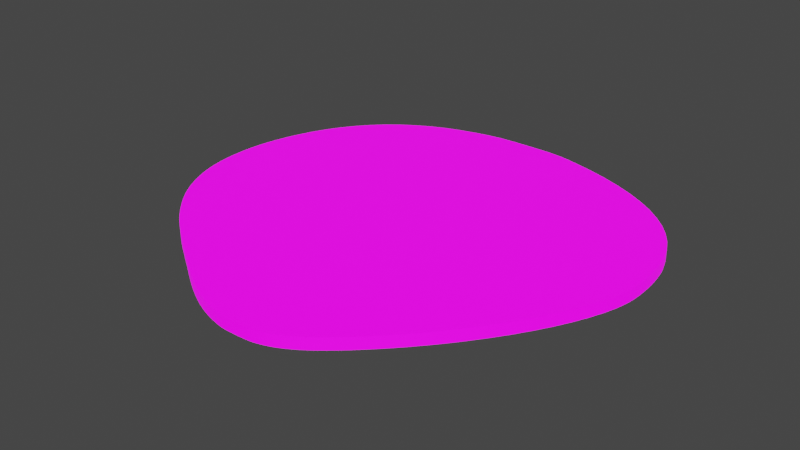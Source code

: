# Source: UVMap.blend  (saved by Blender 2.93.20; exported with 4.5.12 LTS)
import bpy
from mathutils import Matrix  # noqa: F401  (used for matrix-valued properties, if any)

bpy.ops.wm.read_factory_settings(use_empty=True)
scene = bpy.context.scene
scene.name = 'Scene'

# ---- collections
col_stencil_svg = bpy.data.collections.new('Stencil.svg'); scene.collection.children.link(col_stencil_svg)

# ---- images (referenced by path relative to the original .blend; pixels are not part of the script)
import os
ASSET_DIR = os.environ.get("B2B_ASSET_DIR", "")  # directory of the original .blend (textures are referenced by path, not embedded)
HERE = os.path.dirname(os.path.abspath(__file__))  # packed textures are extracted next to this script under _unpacked/

def load_image(name, relpath, width, height, colorspace="sRGB"):
    """Load a texture the original file referenced (path relative to the .blend, or extracted next to this script)."""
    p = next((c for c in (os.path.join(HERE, relpath), os.path.join(ASSET_DIR, relpath)) if relpath and os.path.exists(c)), "")
    if p:
        img = bpy.data.images.load(p, check_existing=True)
        img.name = name
    else:  # same state as the original file: an image datablock whose file is absent (Cycles renders it pink)
        img = bpy.data.images.new(name, width, height)
        img.source = "FILE"
        img.filepath = "//" + (relpath or name)
    img.colorspace_settings.name = colorspace
    return img
img_icon_png = load_image('Icon.png', 'Icon.png', 1024, 1024, 'sRGB')

# ---- materials (node trees are filled in below, after node groups)
mat_svgmat_002 = bpy.data.materials.new('SVGMat.002')
mat_svgmat_002.use_transparent_shadow = False
mat_svgmat_002.diffuse_color = (0.0, 0.0, 0.0, 1.0)

# ---- material node trees
mat_svgmat_002.use_nodes = True; mat_svgmat_002.node_tree.nodes.clear()
_N = mat_svgmat_002.node_tree.nodes; _L = mat_svgmat_002.node_tree.links
n0 = _N.new('ShaderNodeBsdfPrincipled'); n0.name = 'Principled BSDF'; n0.location = (10, 300)
n0.distribution = 'GGX'
n0.subsurface_method = 'BURLEY'
n0.inputs[3].default_value = 1.45
n0.inputs[28].default_value = 1.0
n1 = _N.new('ShaderNodeOutputMaterial'); n1.name = 'Material Output'; n1.location = (300, 300)
n2 = _N.new('ShaderNodeTexImage'); n2.name = 'Image Texture'; n2.location = (-280, 280)
n2.image = img_icon_png
n3 = _N.new('ShaderNodeTexImage'); n3.name = 'Image Texture.001'; n3.location = (-280, -60)
n3.image = img_icon_png
_L.new(n0.outputs[0], n1.inputs[0])
_L.new(n2.outputs[0], n0.inputs[0])
_L.new(n3.outputs[0], n0.inputs[27])
n1.is_active_output = True

# ---- world
world_world = bpy.data.worlds.new('World'); scene.world = world_world
world_world.use_nodes = True; world_world.node_tree.nodes.clear()
_N = world_world.node_tree.nodes; _L = world_world.node_tree.links
n0 = _N.new('ShaderNodeOutputWorld'); n0.name = 'World Output'; n0.location = (300, 300)
n1 = _N.new('ShaderNodeBackground'); n1.name = 'Background'; n1.location = (10, 300)
n1.inputs[0].default_value = (0.05088, 0.05088, 0.05088, 1.0)
_L.new(n1.outputs[0], n0.inputs[0])
n0.is_active_output = True
world_world.color = (0.05088, 0.05088, 0.05088)
world_world.use_sun_shadow = False
world_world.sun_shadow_jitter_overblur = 0.0

# ---- meshes
me_path1587 = bpy.data.meshes.new('path1587')
me_path1587.from_pydata([(0.02489, 0.006321, 0.0005), (0.02436, 0.006422, 0.0005), (0.02382, 0.006549, 0.0005), (0.02328, 0.006705, 0.0005), (0.02273, 0.00689, 0.0005), (0.02218, 0.007107, 0.0005), (0.02161, 0.007356, 0.0005), (0.02103, 0.007639, 0.0005), (0.02044, 0.007958, 0.0005), (0.01982, 0.008312, 0.0005), (0.01918, 0.008704, 0.0005), (0.01852, 0.009136, 0.0005), (0.01782, 0.009607, 0.0005), (0.01768, 0.009704, 0.0005), (0.01752, 0.009816, 0.0005), (0.01734, 0.009939, 0.0005), (0.01714, 0.01007, 0.0005), (0.01694, 0.01022, 0.0005), (0.01672, 0.01037, 0.0005), (0.01649, 0.01052, 0.0005), (0.01626, 0.01067, 0.0005), (0.01603, 0.01083, 0.0005), (0.0158, 0.01098, 0.0005), (0.01558, 0.01113, 0.0005), (0.01537, 0.01128, 0.0005), (0.01482, 0.01165, 0.0005), (0.01432, 0.01199, 0.0005), (0.01385, 0.01232, 0.0005), (0.01342, 0.01264, 0.0005), (0.01302, 0.01294, 0.0005), (0.01264, 0.01323, 0.0005), (0.01228, 0.01351, 0.0005), (0.01194, 0.0138, 0.0005), (0.01161, 0.01408, 0.0005), (0.01129, 0.01437, 0.0005), (0.01098, 0.01467, 0.0005), (0.01066, 0.01498, 0.0005), (0.01027, 0.01538, 0.0005), (0.009906, 0.01576, 0.0005), (0.009564, 0.01614, 0.0005), (0.009244, 0.01652, 0.0005), (0.008943, 0.01689, 0.0005), (0.008662, 0.01726, 0.0005), (0.008397, 0.01763, 0.0005), (0.008149, 0.01801, 0.0005), (0.007914, 0.01839, 0.0005), (0.007692, 0.01878, 0.0005), (0.007481, 0.01917, 0.0005), (0.00728, 0.01958, 0.0005), (0.007075, 0.02003, 0.0005), (0.006888, 0.02048, 0.0005), (0.00672, 0.02092, 0.0005), (0.00657, 0.02136, 0.0005), (0.006438, 0.0218, 0.0005), (0.006323, 0.02225, 0.0005), (0.006224, 0.0227, 0.0005), (0.006141, 0.02316, 0.0005), (0.006073, 0.02363, 0.0005), (0.00602, 0.02412, 0.0005), (0.005981, 0.02462, 0.0005), (0.005955, 0.02514, 0.0005), (0.005944, 0.02568, 0.0005), (0.005949, 0.02621, 0.0005), (0.005972, 0.02675, 0.0005), (0.006011, 0.02728, 0.0005), (0.006069, 0.02781, 0.0005), (0.006144, 0.02834, 0.0005), (0.006237, 0.02888, 0.0005), (0.006349, 0.02943, 0.0005), (0.006479, 0.02998, 0.0005), (0.006628, 0.03054, 0.0005), (0.006796, 0.03111, 0.0005), (0.006983, 0.03169, 0.0005), (0.007515, 0.0331, 0.0005), (0.008142, 0.03442, 0.0005), (0.008862, 0.03565, 0.0005), (0.009673, 0.0368, 0.0005), (0.01057, 0.03785, 0.0005), (0.01156, 0.03882, 0.0005), (0.01263, 0.03969, 0.0005), (0.01379, 0.04047, 0.0005), (0.01503, 0.04115, 0.0005), (0.01635, 0.04174, 0.0005), (0.01775, 0.04222, 0.0005), (0.01922, 0.04261, 0.0005), (0.0197, 0.04271, 0.0005), (0.02014, 0.0428, 0.0005), (0.02055, 0.04288, 0.0005), (0.02093, 0.04294, 0.0005), (0.02131, 0.04299, 0.0005), (0.02169, 0.04304, 0.0005), (0.02208, 0.04307, 0.0005), (0.0225, 0.04309, 0.0005), (0.02295, 0.04311, 0.0005), (0.02345, 0.04312, 0.0005), (0.02401, 0.04313, 0.0005), (0.02464, 0.04313, 0.0005), (0.02528, 0.04313, 0.0005), (0.02584, 0.04312, 0.0005), (0.02634, 0.04311, 0.0005), (0.02679, 0.0431, 0.0005), (0.02719, 0.04308, 0.0005), (0.02756, 0.04305, 0.0005), (0.02791, 0.04301, 0.0005), (0.02825, 0.04296, 0.0005), (0.02858, 0.0429, 0.0005), (0.02894, 0.04283, 0.0005), (0.02931, 0.04275, 0.0005), (0.02972, 0.04265, 0.0005), (0.03162, 0.04214, 0.0005), (0.0334, 0.04156, 0.0005), (0.03505, 0.04091, 0.0005), (0.03656, 0.0402, 0.0005), (0.03795, 0.03942, 0.0005), (0.0392, 0.03859, 0.0005), (0.04031, 0.03768, 0.0005), (0.0413, 0.03672, 0.0005), (0.04214, 0.0357, 0.0005), (0.04285, 0.03461, 0.0005), (0.04342, 0.03347, 0.0005), (0.04385, 0.03226, 0.0005), (0.04397, 0.03184, 0.0005), (0.04406, 0.03139, 0.0005), (0.04415, 0.03091, 0.0005), (0.04422, 0.03042, 0.0005), (0.04428, 0.02991, 0.0005), (0.04432, 0.02939, 0.0005), (0.04435, 0.02888, 0.0005), (0.04436, 0.02837, 0.0005), (0.04436, 0.02787, 0.0005), (0.04434, 0.02739, 0.0005), (0.0443, 0.02693, 0.0005), (0.04425, 0.02651, 0.0005), (0.04403, 0.02547, 0.0005), (0.04368, 0.02434, 0.0005), (0.04321, 0.02314, 0.0005), (0.04263, 0.02189, 0.0005), (0.04195, 0.02058, 0.0005), (0.04116, 0.01924, 0.0005), (0.04029, 0.01788, 0.0005), (0.03933, 0.01651, 0.0005), (0.0383, 0.01514, 0.0005), (0.03721, 0.01379, 0.0005), (0.03605, 0.01247, 0.0005), (0.03485, 0.01119, 0.0005), (0.03412, 0.01046, 0.0005), (0.03343, 0.009798, 0.0005), (0.03277, 0.009201, 0.0005), (0.03215, 0.008668, 0.0005), (0.03156, 0.008196, 0.0005), (0.03099, 0.007782, 0.0005), (0.03044, 0.007425, 0.0005), (0.02991, 0.00712, 0.0005), (0.02939, 0.006867, 0.0005), (0.02888, 0.006661, 0.0005), (0.02837, 0.006501, 0.0005), (0.02787, 0.006384, 0.0005), (0.0277, 0.006358, 0.0005), (0.02749, 0.006335, 0.0005), (0.02724, 0.006316, 0.0005), (0.02696, 0.0063, 0.0005), (0.02667, 0.006287, 0.0005), (0.02637, 0.006279, 0.0005), (0.02607, 0.006275, 0.0005), (0.02578, 0.006275, 0.0005), (0.0255, 0.006279, 0.0005), (0.02526, 0.006288, 0.0005), (0.02505, 0.006302, 0.0005), (0.02489, 0.006321, 0.0005), (0.02489, 0.006321, 0.0005), (0.02489, 0.006321, 0.0005), (0.02489, 0.006321, 0.0005), (0.02489, 0.006321, 0.0005), (0.02489, 0.006321, 0.0005), (0.02489, 0.006321, 0.0005), (0.02489, 0.006321, 0.0005), (0.02489, 0.006321, 0.0005), (0.02489, 0.006321, 0.0005), (0.02489, 0.006321, 0.0005), (0.02489, 0.006321, 0.0005), (0.02489, 0.006321, -0.0005), (0.02436, 0.006422, -0.0005), (0.02382, 0.006549, -0.0005), (0.02328, 0.006705, -0.0005), (0.02273, 0.00689, -0.0005), (0.02218, 0.007107, -0.0005), (0.02161, 0.007356, -0.0005), (0.02103, 0.007639, -0.0005), (0.02044, 0.007958, -0.0005), (0.01982, 0.008312, -0.0005), (0.01918, 0.008704, -0.0005), (0.01852, 0.009136, -0.0005), (0.01782, 0.009607, -0.0005), (0.01768, 0.009704, -0.0005), (0.01752, 0.009816, -0.0005), (0.01734, 0.009939, -0.0005), (0.01714, 0.01007, -0.0005), (0.01694, 0.01022, -0.0005), (0.01672, 0.01037, -0.0005), (0.01649, 0.01052, -0.0005), (0.01626, 0.01067, -0.0005), (0.01603, 0.01083, -0.0005), (0.0158, 0.01098, -0.0005), (0.01558, 0.01113, -0.0005), (0.01537, 0.01128, -0.0005), (0.01482, 0.01165, -0.0005), (0.01432, 0.01199, -0.0005), (0.01385, 0.01232, -0.0005), (0.01342, 0.01264, -0.0005), (0.01302, 0.01294, -0.0005), (0.01264, 0.01323, -0.0005), (0.01228, 0.01351, -0.0005), (0.01194, 0.0138, -0.0005), (0.01161, 0.01408, -0.0005), (0.01129, 0.01437, -0.0005), (0.01098, 0.01467, -0.0005), (0.01066, 0.01498, -0.0005), (0.01027, 0.01538, -0.0005), (0.009906, 0.01576, -0.0005), (0.009564, 0.01614, -0.0005), (0.009244, 0.01652, -0.0005), (0.008943, 0.01689, -0.0005), (0.008662, 0.01726, -0.0005), (0.008397, 0.01763, -0.0005), (0.008149, 0.01801, -0.0005), (0.007914, 0.01839, -0.0005), (0.007692, 0.01878, -0.0005), (0.007481, 0.01917, -0.0005), (0.00728, 0.01958, -0.0005), (0.007075, 0.02003, -0.0005), (0.006888, 0.02048, -0.0005), (0.00672, 0.02092, -0.0005), (0.00657, 0.02136, -0.0005), (0.006438, 0.0218, -0.0005), (0.006323, 0.02225, -0.0005), (0.006224, 0.0227, -0.0005), (0.006141, 0.02316, -0.0005), (0.006073, 0.02363, -0.0005), (0.00602, 0.02412, -0.0005), (0.005981, 0.02462, -0.0005), (0.005955, 0.02514, -0.0005), (0.005944, 0.02568, -0.0005), (0.005949, 0.02621, -0.0005), (0.005972, 0.02675, -0.0005), (0.006011, 0.02728, -0.0005), (0.006069, 0.02781, -0.0005), (0.006144, 0.02834, -0.0005), (0.006237, 0.02888, -0.0005), (0.006349, 0.02943, -0.0005), (0.006479, 0.02998, -0.0005), (0.006628, 0.03054, -0.0005), (0.006796, 0.03111, -0.0005), (0.006983, 0.03169, -0.0005), (0.007515, 0.0331, -0.0005), (0.008142, 0.03442, -0.0005), (0.008862, 0.03565, -0.0005), (0.009673, 0.0368, -0.0005), (0.01057, 0.03785, -0.0005), (0.01156, 0.03882, -0.0005), (0.01263, 0.03969, -0.0005), (0.01379, 0.04047, -0.0005), (0.01503, 0.04115, -0.0005), (0.01635, 0.04174, -0.0005), (0.01775, 0.04222, -0.0005), (0.01922, 0.04261, -0.0005), (0.0197, 0.04271, -0.0005), (0.02014, 0.0428, -0.0005), (0.02055, 0.04288, -0.0005), (0.02093, 0.04294, -0.0005), (0.02131, 0.04299, -0.0005), (0.02169, 0.04304, -0.0005), (0.02208, 0.04307, -0.0005), (0.0225, 0.04309, -0.0005), (0.02295, 0.04311, -0.0005), (0.02345, 0.04312, -0.0005), (0.02401, 0.04313, -0.0005), (0.02464, 0.04313, -0.0005), (0.02528, 0.04313, -0.0005), (0.02584, 0.04312, -0.0005), (0.02634, 0.04311, -0.0005), (0.02679, 0.0431, -0.0005), (0.02719, 0.04308, -0.0005), (0.02756, 0.04305, -0.0005), (0.02791, 0.04301, -0.0005), (0.02825, 0.04296, -0.0005), (0.02858, 0.0429, -0.0005), (0.02894, 0.04283, -0.0005), (0.02931, 0.04275, -0.0005), (0.02972, 0.04265, -0.0005), (0.03162, 0.04214, -0.0005), (0.0334, 0.04156, -0.0005), (0.03505, 0.04091, -0.0005), (0.03656, 0.0402, -0.0005), (0.03795, 0.03942, -0.0005), (0.0392, 0.03859, -0.0005), (0.04031, 0.03768, -0.0005), (0.0413, 0.03672, -0.0005), (0.04214, 0.0357, -0.0005), (0.04285, 0.03461, -0.0005), (0.04342, 0.03347, -0.0005), (0.04385, 0.03226, -0.0005), (0.04397, 0.03184, -0.0005), (0.04406, 0.03139, -0.0005), (0.04415, 0.03091, -0.0005), (0.04422, 0.03042, -0.0005), (0.04428, 0.02991, -0.0005), (0.04432, 0.02939, -0.0005), (0.04435, 0.02888, -0.0005), (0.04436, 0.02837, -0.0005), (0.04436, 0.02787, -0.0005), (0.04434, 0.02739, -0.0005), (0.0443, 0.02693, -0.0005), (0.04425, 0.02651, -0.0005), (0.04403, 0.02547, -0.0005), (0.04368, 0.02434, -0.0005), (0.04321, 0.02314, -0.0005), (0.04263, 0.02189, -0.0005), (0.04195, 0.02058, -0.0005), (0.04116, 0.01924, -0.0005), (0.04029, 0.01788, -0.0005), (0.03933, 0.01651, -0.0005), (0.0383, 0.01514, -0.0005), (0.03721, 0.01379, -0.0005), (0.03605, 0.01247, -0.0005), (0.03485, 0.01119, -0.0005), (0.03412, 0.01046, -0.0005), (0.03343, 0.009798, -0.0005), (0.03277, 0.009201, -0.0005), (0.03215, 0.008668, -0.0005), (0.03156, 0.008196, -0.0005), (0.03099, 0.007782, -0.0005), (0.03044, 0.007425, -0.0005), (0.02991, 0.00712, -0.0005), (0.02939, 0.006867, -0.0005), (0.02888, 0.006661, -0.0005), (0.02837, 0.006501, -0.0005), (0.02787, 0.006384, -0.0005), (0.0277, 0.006358, -0.0005), (0.02749, 0.006335, -0.0005), (0.02724, 0.006316, -0.0005), (0.02696, 0.0063, -0.0005), (0.02667, 0.006287, -0.0005), (0.02637, 0.006279, -0.0005), (0.02607, 0.006275, -0.0005), (0.02578, 0.006275, -0.0005), (0.0255, 0.006279, -0.0005), (0.02526, 0.006288, -0.0005), (0.02505, 0.006302, -0.0005), (0.02489, 0.006321, -0.0005), (0.02489, 0.006321, -0.0005), (0.02489, 0.006321, -0.0005), (0.02489, 0.006321, -0.0005), (0.02489, 0.006321, -0.0005), (0.02489, 0.006321, -0.0005), (0.02489, 0.006321, -0.0005), (0.02489, 0.006321, -0.0005), (0.02489, 0.006321, -0.0005), (0.02489, 0.006321, -0.0005), (0.02489, 0.006321, -0.0005), (0.02489, 0.006321, -0.0005)], [], [(95, 97, 96), (95, 98, 97), (94, 98, 95), (94, 99, 98), (93, 99, 94), (93, 100, 99), (92, 100, 93), (92, 101, 100), (91, 101, 92), (91, 102, 101), (90, 102, 91), (90, 103, 102), (89, 103, 90), (89, 104, 103), (88, 104, 89), (88, 105, 104), (87, 105, 88), (87, 106, 105), (86, 106, 87), (86, 107, 106), (85, 107, 86), (85, 108, 107), (84, 108, 85), (84, 109, 108), (83, 109, 84), (82, 109, 83), (82, 110, 109), (81, 110, 82), (81, 111, 110), (80, 111, 81), (80, 112, 111), (79, 112, 80), (79, 113, 112), (78, 113, 79), (78, 114, 113), (77, 114, 78), (77, 115, 114), (76, 115, 77), (76, 116, 115), (75, 116, 76), (75, 117, 116), (75, 118, 117), (74, 118, 75), (74, 119, 118), (73, 119, 74), (73, 120, 119), (72, 120, 73), (72, 121, 120), (72, 122, 121), (71, 122, 72), (71, 123, 122), (70, 123, 71), (70, 124, 123), (69, 124, 70), (69, 125, 124), (68, 125, 69), (68, 126, 125), (67, 126, 68), (67, 127, 126), (66, 127, 67), (66, 128, 127), (66, 129, 128), (65, 129, 66), (65, 130, 129), (64, 130, 65), (64, 131, 130), (63, 131, 64), (63, 132, 131), (62, 132, 63), (62, 133, 132), (61, 133, 62), (60, 133, 61), (60, 134, 133), (59, 134, 60), (58, 134, 59), (58, 135, 134), (57, 135, 58), (56, 135, 57), (55, 135, 56), (55, 136, 135), (54, 136, 55), (53, 136, 54), (53, 137, 136), (52, 137, 53), (51, 137, 52), (50, 137, 51), (50, 138, 137), (49, 138, 50), (48, 138, 49), (47, 138, 48), (47, 139, 138), (46, 139, 47), (45, 139, 46), (44, 139, 45), (43, 139, 44), (43, 140, 139), (42, 140, 43), (41, 140, 42), (40, 140, 41), (39, 140, 40), (39, 141, 140), (38, 141, 39), (37, 141, 38), (36, 141, 37), (36, 142, 141), (35, 142, 36), (34, 142, 35), (33, 142, 34), (32, 142, 33), (31, 142, 32), (31, 143, 142), (30, 143, 31), (29, 143, 30), (28, 143, 29), (27, 143, 28), (27, 144, 143), (26, 144, 27), (25, 144, 26), (24, 144, 25), (23, 144, 24), (23, 145, 144), (22, 145, 23), (21, 145, 22), (20, 145, 21), (19, 145, 20), (18, 145, 19), (18, 146, 145), (17, 146, 18), (16, 146, 17), (15, 146, 16), (14, 146, 15), (13, 146, 14), (13, 147, 146), (12, 147, 13), (11, 147, 12), (11, 148, 147), (10, 148, 11), (9, 148, 10), (9, 149, 148), (8, 149, 9), (8, 150, 149), (7, 150, 8), (7, 151, 150), (6, 151, 7), (6, 152, 151), (5, 152, 6), (5, 153, 152), (4, 153, 5), (3, 153, 4), (3, 154, 153), (2, 154, 3), (2, 155, 154), (1, 155, 2), (1, 156, 155), (0, 179, 1), (179, 178, 1), (178, 177, 1), (177, 176, 1), (176, 175, 1), (175, 174, 1), (174, 173, 1), (173, 172, 1), (172, 171, 1), (171, 170, 1), (170, 169, 1), (169, 168, 1), (168, 156, 1), (168, 157, 156), (168, 158, 157), (168, 159, 158), (167, 159, 168), (167, 160, 159), (166, 160, 167), (166, 161, 160), (165, 161, 166), (165, 162, 161), (164, 162, 165), (164, 163, 162), (275, 276, 277), (275, 277, 278), (274, 275, 278), (274, 278, 279), (273, 274, 279), (273, 279, 280), (272, 273, 280), (272, 280, 281), (271, 272, 281), (271, 281, 282), (270, 271, 282), (270, 282, 283), (269, 270, 283), (269, 283, 284), (268, 269, 284), (268, 284, 285), (267, 268, 285), (267, 285, 286), (266, 267, 286), (266, 286, 287), (265, 266, 287), (265, 287, 288), (264, 265, 288), (264, 288, 289), (263, 264, 289), (262, 263, 289), (262, 289, 290), (261, 262, 290), (261, 290, 291), (260, 261, 291), (260, 291, 292), (259, 260, 292), (259, 292, 293), (258, 259, 293), (258, 293, 294), (257, 258, 294), (257, 294, 295), (256, 257, 295), (256, 295, 296), (255, 256, 296), (255, 296, 297), (255, 297, 298), (254, 255, 298), (254, 298, 299), (253, 254, 299), (253, 299, 300), (252, 253, 300), (252, 300, 301), (252, 301, 302), (251, 252, 302), (251, 302, 303), (250, 251, 303), (250, 303, 304), (249, 250, 304), (249, 304, 305), (248, 249, 305), (248, 305, 306), (247, 248, 306), (247, 306, 307), (246, 247, 307), (246, 307, 308), (246, 308, 309), (245, 246, 309), (245, 309, 310), (244, 245, 310), (244, 310, 311), (243, 244, 311), (243, 311, 312), (242, 243, 312), (242, 312, 313), (241, 242, 313), (240, 241, 313), (240, 313, 314), (239, 240, 314), (238, 239, 314), (238, 314, 315), (237, 238, 315), (236, 237, 315), (235, 236, 315), (235, 315, 316), (234, 235, 316), (233, 234, 316), (233, 316, 317), (232, 233, 317), (231, 232, 317), (230, 231, 317), (230, 317, 318), (229, 230, 318), (228, 229, 318), (227, 228, 318), (227, 318, 319), (226, 227, 319), (225, 226, 319), (224, 225, 319), (223, 224, 319), (223, 319, 320), (222, 223, 320), (221, 222, 320), (220, 221, 320), (219, 220, 320), (219, 320, 321), (218, 219, 321), (217, 218, 321), (216, 217, 321), (216, 321, 322), (215, 216, 322), (214, 215, 322), (213, 214, 322), (212, 213, 322), (211, 212, 322), (211, 322, 323), (210, 211, 323), (209, 210, 323), (208, 209, 323), (207, 208, 323), (207, 323, 324), (206, 207, 324), (205, 206, 324), (204, 205, 324), (203, 204, 324), (203, 324, 325), (202, 203, 325), (201, 202, 325), (200, 201, 325), (199, 200, 325), (198, 199, 325), (198, 325, 326), (197, 198, 326), (196, 197, 326), (195, 196, 326), (194, 195, 326), (193, 194, 326), (193, 326, 327), (192, 193, 327), (191, 192, 327), (191, 327, 328), (190, 191, 328), (189, 190, 328), (189, 328, 329), (188, 189, 329), (188, 329, 330), (187, 188, 330), (187, 330, 331), (186, 187, 331), (186, 331, 332), (185, 186, 332), (185, 332, 333), (184, 185, 333), (183, 184, 333), (183, 333, 334), (182, 183, 334), (182, 334, 335), (181, 182, 335), (181, 335, 336), (180, 181, 359), (359, 181, 358), (358, 181, 357), (357, 181, 356), (356, 181, 355), (355, 181, 354), (354, 181, 353), (353, 181, 352), (352, 181, 351), (351, 181, 350), (350, 181, 349), (349, 181, 348), (348, 181, 336), (348, 336, 337), (348, 337, 338), (348, 338, 339), (347, 348, 339), (347, 339, 340), (346, 347, 340), (346, 340, 341), (345, 346, 341), (345, 341, 342), (344, 345, 342), (344, 342, 343), (95, 96, 276, 275), (96, 97, 277, 276), (97, 98, 278, 277), (94, 95, 275, 274), (98, 99, 279, 278), (93, 94, 274, 273), (99, 100, 280, 279), (92, 93, 273, 272), (100, 101, 281, 280), (91, 92, 272, 271), (101, 102, 282, 281), (90, 91, 271, 270), (102, 103, 283, 282), (89, 90, 270, 269), (103, 104, 284, 283), (88, 89, 269, 268), (104, 105, 285, 284), (87, 88, 268, 267), (105, 106, 286, 285), (86, 87, 267, 266), (106, 107, 287, 286), (85, 86, 266, 265), (107, 108, 288, 287), (84, 85, 265, 264), (108, 109, 289, 288), (83, 84, 264, 263), (82, 83, 263, 262), (109, 110, 290, 289), (81, 82, 262, 261), (110, 111, 291, 290), (80, 81, 261, 260), (111, 112, 292, 291), (79, 80, 260, 259), (112, 113, 293, 292), (78, 79, 259, 258), (113, 114, 294, 293), (77, 78, 258, 257), (114, 115, 295, 294), (76, 77, 257, 256), (115, 116, 296, 295), (75, 76, 256, 255), (116, 117, 297, 296), (117, 118, 298, 297), (74, 75, 255, 254), (118, 119, 299, 298), (73, 74, 254, 253), (119, 120, 300, 299), (72, 73, 253, 252), (120, 121, 301, 300), (121, 122, 302, 301), (71, 72, 252, 251), (122, 123, 303, 302), (70, 71, 251, 250), (123, 124, 304, 303), (69, 70, 250, 249), (124, 125, 305, 304), (68, 69, 249, 248), (125, 126, 306, 305), (67, 68, 248, 247), (126, 127, 307, 306), (66, 67, 247, 246), (127, 128, 308, 307), (128, 129, 309, 308), (65, 66, 246, 245), (129, 130, 310, 309), (64, 65, 245, 244), (130, 131, 311, 310), (63, 64, 244, 243), (131, 132, 312, 311), (62, 63, 243, 242), (132, 133, 313, 312), (61, 62, 242, 241), (60, 61, 241, 240), (133, 134, 314, 313), (59, 60, 240, 239), (58, 59, 239, 238), (134, 135, 315, 314), (57, 58, 238, 237), (56, 57, 237, 236), (55, 56, 236, 235), (135, 136, 316, 315), (54, 55, 235, 234), (53, 54, 234, 233), (136, 137, 317, 316), (52, 53, 233, 232), (51, 52, 232, 231), (50, 51, 231, 230), (137, 138, 318, 317), (49, 50, 230, 229), (48, 49, 229, 228), (47, 48, 228, 227), (138, 139, 319, 318), (46, 47, 227, 226), (45, 46, 226, 225), (44, 45, 225, 224), (43, 44, 224, 223), (139, 140, 320, 319), (42, 43, 223, 222), (41, 42, 222, 221), (40, 41, 221, 220), (39, 40, 220, 219), (140, 141, 321, 320), (38, 39, 219, 218), (37, 38, 218, 217), (36, 37, 217, 216), (141, 142, 322, 321), (35, 36, 216, 215), (34, 35, 215, 214), (33, 34, 214, 213), (32, 33, 213, 212), (31, 32, 212, 211), (142, 143, 323, 322), (30, 31, 211, 210), (29, 30, 210, 209), (28, 29, 209, 208), (27, 28, 208, 207), (143, 144, 324, 323), (26, 27, 207, 206), (25, 26, 206, 205), (24, 25, 205, 204), (23, 24, 204, 203), (144, 145, 325, 324), (22, 23, 203, 202), (21, 22, 202, 201), (20, 21, 201, 200), (19, 20, 200, 199), (18, 19, 199, 198), (145, 146, 326, 325), (17, 18, 198, 197), (16, 17, 197, 196), (15, 16, 196, 195), (14, 15, 195, 194), (13, 14, 194, 193), (146, 147, 327, 326), (12, 13, 193, 192), (11, 12, 192, 191), (147, 148, 328, 327), (10, 11, 191, 190), (9, 10, 190, 189), (148, 149, 329, 328), (8, 9, 189, 188), (149, 150, 330, 329), (7, 8, 188, 187), (150, 151, 331, 330), (6, 7, 187, 186), (151, 152, 332, 331), (5, 6, 186, 185), (152, 153, 333, 332), (4, 5, 185, 184), (3, 4, 184, 183), (153, 154, 334, 333), (2, 3, 183, 182), (154, 155, 335, 334), (1, 2, 182, 181), (155, 156, 336, 335), (0, 1, 181, 180), (179, 0, 180, 359), (178, 179, 359, 358), (177, 178, 358, 357), (176, 177, 357, 356), (175, 176, 356, 355), (174, 175, 355, 354), (173, 174, 354, 353), (172, 173, 353, 352), (171, 172, 352, 351), (170, 171, 351, 350), (169, 170, 350, 349), (168, 169, 349, 348), (156, 157, 337, 336), (157, 158, 338, 337), (158, 159, 339, 338), (167, 168, 348, 347), (159, 160, 340, 339), (166, 167, 347, 346), (160, 161, 341, 340), (165, 166, 346, 345), (161, 162, 342, 341), (164, 165, 345, 344), (163, 164, 344, 343), (162, 163, 343, 342)])
_uv = me_path1587.uv_layers.new(name='UVMap')
_uv.uv.foreach_set('vector', [0.4822, 0.8545, 0.5068, 0.8546, 0.4944, 0.8546, 0.4822, 0.8545, 0.5177, 0.8545, 0.5068, 0.8546, 0.4714, 0.8544, 0.5177, 0.8545, 0.4822, 0.8545, 0.4714, 0.8544, 0.5273, 0.8543, 0.5177, 0.8545, 0.4617, 0.8542, 0.5273, 0.8543, 0.4714, 0.8544, 0.4617, 0.8542, 0.5359, 0.854, 0.5273, 0.8543, 0.453, 0.8539, 0.5359, 0.854, 0.4617, 0.8542, 0.453, 0.8539, 0.5437, 0.8536, 0.5359, 0.854, 0.4449, 0.8534, 0.5437, 0.8536, 0.453, 0.8539, 0.4449, 0.8534, 0.5508, 0.853, 0.5437, 0.8536, 0.4373, 0.8528, 0.5508, 0.853, 0.4449, 0.8534, 0.4373, 0.8528, 0.5576, 0.8523, 0.5508, 0.853, 0.43, 0.852, 0.5576, 0.8523, 0.4373, 0.8528, 0.43, 0.852, 0.5641, 0.8514, 0.5576, 0.8523, 0.4228, 0.851, 0.5641, 0.8514, 0.43, 0.852, 0.4228, 0.851, 0.5707, 0.8502, 0.5641, 0.8514, 0.4153, 0.8498, 0.5707, 0.8502, 0.4228, 0.851, 0.4153, 0.8498, 0.5774, 0.8489, 0.5707, 0.8502, 0.4074, 0.8483, 0.5774, 0.8489, 0.4153, 0.8498, 0.4074, 0.8483, 0.5847, 0.8473, 0.5774, 0.8489, 0.399, 0.8466, 0.5847, 0.8473, 0.4074, 0.8483, 0.399, 0.8466, 0.5925, 0.8454, 0.5847, 0.8473, 0.3897, 0.8446, 0.5925, 0.8454, 0.399, 0.8466, 0.3897, 0.8446, 0.6294, 0.8354, 0.5925, 0.8454, 0.3612, 0.8371, 0.6294, 0.8354, 0.3897, 0.8446, 0.3342, 0.8277, 0.6294, 0.8354, 0.3612, 0.8371, 0.3342, 0.8277, 0.6637, 0.8242, 0.6294, 0.8354, 0.3087, 0.8164, 0.6637, 0.8242, 0.3342, 0.8277, 0.3087, 0.8164, 0.6956, 0.8117, 0.6637, 0.8242, 0.2847, 0.8032, 0.6956, 0.8117, 0.3087, 0.8164, 0.2847, 0.8032, 0.7248, 0.798, 0.6956, 0.8117, 0.2624, 0.7882, 0.7248, 0.798, 0.2847, 0.8032, 0.2624, 0.7882, 0.7516, 0.783, 0.7248, 0.798, 0.2416, 0.7713, 0.7516, 0.783, 0.2624, 0.7882, 0.2416, 0.7713, 0.7757, 0.7668, 0.7516, 0.783, 0.2225, 0.7527, 0.7757, 0.7668, 0.2416, 0.7713, 0.2225, 0.7527, 0.7973, 0.7494, 0.7757, 0.7668, 0.2052, 0.7322, 0.7973, 0.7494, 0.2225, 0.7527, 0.2052, 0.7322, 0.8163, 0.7308, 0.7973, 0.7494, 0.1895, 0.7101, 0.8163, 0.7308, 0.2052, 0.7322, 0.1895, 0.7101, 0.8326, 0.711, 0.8163, 0.7308, 0.1895, 0.7101, 0.8463, 0.69, 0.8326, 0.711, 0.1756, 0.6862, 0.8463, 0.69, 0.1895, 0.7101, 0.1756, 0.6862, 0.8574, 0.6679, 0.8463, 0.69, 0.1635, 0.6607, 0.8574, 0.6679, 0.1756, 0.6862, 0.1635, 0.6607, 0.8657, 0.6446, 0.8574, 0.6679, 0.1532, 0.6335, 0.8657, 0.6446, 0.1635, 0.6607, 0.1532, 0.6335, 0.8679, 0.6364, 0.8657, 0.6446, 0.1532, 0.6335, 0.8698, 0.6277, 0.8679, 0.6364, 0.1496, 0.6223, 0.8698, 0.6277, 0.1532, 0.6335, 0.1496, 0.6223, 0.8715, 0.6185, 0.8698, 0.6277, 0.1463, 0.6113, 0.8715, 0.6185, 0.1496, 0.6223, 0.1463, 0.6113, 0.8729, 0.6089, 0.8715, 0.6185, 0.1434, 0.6004, 0.8729, 0.6089, 0.1463, 0.6113, 0.1434, 0.6004, 0.874, 0.5991, 0.8729, 0.6089, 0.1409, 0.5898, 0.874, 0.5991, 0.1434, 0.6004, 0.1409, 0.5898, 0.8748, 0.5892, 0.874, 0.5991, 0.1388, 0.5793, 0.8748, 0.5892, 0.1409, 0.5898, 0.1388, 0.5793, 0.8753, 0.5792, 0.8748, 0.5892, 0.137, 0.5689, 0.8753, 0.5792, 0.1388, 0.5793, 0.137, 0.5689, 0.8756, 0.5694, 0.8753, 0.5792, 0.137, 0.5689, 0.8755, 0.5597, 0.8756, 0.5694, 0.1355, 0.5585, 0.8755, 0.5597, 0.137, 0.5689, 0.1355, 0.5585, 0.8751, 0.5504, 0.8755, 0.5597, 0.1344, 0.5483, 0.8751, 0.5504, 0.1355, 0.5585, 0.1344, 0.5483, 0.8744, 0.5416, 0.8751, 0.5504, 0.1336, 0.538, 0.8744, 0.5416, 0.1344, 0.5483, 0.1336, 0.538, 0.8734, 0.5333, 0.8744, 0.5416, 0.1332, 0.5277, 0.8734, 0.5333, 0.1336, 0.538, 0.1332, 0.5277, 0.8691, 0.5132, 0.8734, 0.5333, 0.1331, 0.5174, 0.8691, 0.5132, 0.1332, 0.5277, 0.1333, 0.507, 0.8691, 0.5132, 0.1331, 0.5174, 0.1333, 0.507, 0.8624, 0.4915, 0.8691, 0.5132, 0.1338, 0.4969, 0.8624, 0.4915, 0.1333, 0.507, 0.1346, 0.4872, 0.8624, 0.4915, 0.1338, 0.4969, 0.1346, 0.4872, 0.8534, 0.4684, 0.8624, 0.4915, 0.1356, 0.4778, 0.8534, 0.4684, 0.1346, 0.4872, 0.1369, 0.4687, 0.8534, 0.4684, 0.1356, 0.4778, 0.1385, 0.4598, 0.8534, 0.4684, 0.1369, 0.4687, 0.1385, 0.4598, 0.8421, 0.4441, 0.8534, 0.4684, 0.1404, 0.4511, 0.8421, 0.4441, 0.1385, 0.4598, 0.1427, 0.4425, 0.8421, 0.4441, 0.1404, 0.4511, 0.1427, 0.4425, 0.8289, 0.4188, 0.8421, 0.4441, 0.1452, 0.4339, 0.8289, 0.4188, 0.1427, 0.4425, 0.1481, 0.4254, 0.8289, 0.4188, 0.1452, 0.4339, 0.1513, 0.4169, 0.8289, 0.4188, 0.1481, 0.4254, 0.1513, 0.4169, 0.8137, 0.393, 0.8289, 0.4188, 0.1549, 0.4083, 0.8137, 0.393, 0.1513, 0.4169, 0.1589, 0.3995, 0.8137, 0.393, 0.1549, 0.4083, 0.1628, 0.3916, 0.8137, 0.393, 0.1589, 0.3995, 0.1628, 0.3916, 0.7968, 0.3667, 0.8137, 0.393, 0.1669, 0.384, 0.7968, 0.3667, 0.1628, 0.3916, 0.1712, 0.3765, 0.7968, 0.3667, 0.1669, 0.384, 0.1757, 0.3691, 0.7968, 0.3667, 0.1712, 0.3765, 0.1805, 0.3618, 0.7968, 0.3667, 0.1757, 0.3691, 0.1805, 0.3618, 0.7784, 0.3402, 0.7968, 0.3667, 0.1856, 0.3547, 0.7784, 0.3402, 0.1805, 0.3618, 0.1911, 0.3475, 0.7784, 0.3402, 0.1856, 0.3547, 0.1969, 0.3403, 0.7784, 0.3402, 0.1911, 0.3475, 0.2031, 0.3331, 0.7784, 0.3402, 0.1969, 0.3403, 0.2031, 0.3331, 0.7585, 0.3138, 0.7784, 0.3402, 0.2097, 0.3257, 0.7585, 0.3138, 0.2031, 0.3331, 0.2167, 0.3183, 0.7585, 0.3138, 0.2097, 0.3257, 0.2243, 0.3107, 0.7585, 0.3138, 0.2167, 0.3183, 0.2243, 0.3107, 0.7373, 0.2877, 0.7585, 0.3138, 0.2304, 0.3047, 0.7373, 0.2877, 0.2243, 0.3107, 0.2365, 0.2989, 0.7373, 0.2877, 0.2304, 0.3047, 0.2427, 0.2933, 0.7373, 0.2877, 0.2365, 0.2989, 0.249, 0.2878, 0.7373, 0.2877, 0.2427, 0.2933, 0.2556, 0.2823, 0.7373, 0.2877, 0.249, 0.2878, 0.2556, 0.2823, 0.715, 0.2621, 0.7373, 0.2877, 0.2625, 0.2767, 0.715, 0.2621, 0.2556, 0.2823, 0.2698, 0.2711, 0.715, 0.2621, 0.2625, 0.2767, 0.2776, 0.2653, 0.715, 0.2621, 0.2698, 0.2711, 0.2859, 0.2592, 0.715, 0.2621, 0.2776, 0.2653, 0.2859, 0.2592, 0.6917, 0.2374, 0.715, 0.2621, 0.2949, 0.2529, 0.6917, 0.2374, 0.2859, 0.2592, 0.3047, 0.2462, 0.6917, 0.2374, 0.2949, 0.2529, 0.3152, 0.239, 0.6917, 0.2374, 0.3047, 0.2462, 0.3194, 0.2363, 0.6917, 0.2374, 0.3152, 0.239, 0.3194, 0.2363, 0.6776, 0.2233, 0.6917, 0.2374, 0.3237, 0.2334, 0.6776, 0.2233, 0.3194, 0.2363, 0.3281, 0.2304, 0.6776, 0.2233, 0.3237, 0.2334, 0.3325, 0.2274, 0.6776, 0.2233, 0.3281, 0.2304, 0.3369, 0.2244, 0.6776, 0.2233, 0.3325, 0.2274, 0.3413, 0.2214, 0.6776, 0.2233, 0.3369, 0.2244, 0.3413, 0.2214, 0.6643, 0.2104, 0.6776, 0.2233, 0.3455, 0.2185, 0.6643, 0.2104, 0.3413, 0.2214, 0.3496, 0.2158, 0.6643, 0.2104, 0.3455, 0.2185, 0.3534, 0.2132, 0.6643, 0.2104, 0.3496, 0.2158, 0.3568, 0.2108, 0.6643, 0.2104, 0.3534, 0.2132, 0.36, 0.2086, 0.6643, 0.2104, 0.3568, 0.2108, 0.36, 0.2086, 0.6516, 0.1989, 0.6643, 0.2104, 0.3627, 0.2068, 0.6516, 0.1989, 0.36, 0.2086, 0.3761, 0.1977, 0.6516, 0.1989, 0.3627, 0.2068, 0.3761, 0.1977, 0.6396, 0.1886, 0.6516, 0.1989, 0.3889, 0.1893, 0.6396, 0.1886, 0.3761, 0.1977, 0.4013, 0.1817, 0.6396, 0.1886, 0.3889, 0.1893, 0.4013, 0.1817, 0.6281, 0.1795, 0.6396, 0.1886, 0.4132, 0.1749, 0.6281, 0.1795, 0.4013, 0.1817, 0.4132, 0.1749, 0.6171, 0.1715, 0.6281, 0.1795, 0.4247, 0.1687, 0.6171, 0.1715, 0.4132, 0.1749, 0.4247, 0.1687, 0.6065, 0.1646, 0.6171, 0.1715, 0.4359, 0.1633, 0.6065, 0.1646, 0.4247, 0.1687, 0.4359, 0.1633, 0.5962, 0.1587, 0.6065, 0.1646, 0.4469, 0.1584, 0.5962, 0.1587, 0.4359, 0.1633, 0.4469, 0.1584, 0.5862, 0.1538, 0.5962, 0.1587, 0.4576, 0.1543, 0.5862, 0.1538, 0.4469, 0.1584, 0.4681, 0.1507, 0.5862, 0.1538, 0.4576, 0.1543, 0.4681, 0.1507, 0.5763, 0.1498, 0.5862, 0.1538, 0.4786, 0.1477, 0.5763, 0.1498, 0.4681, 0.1507, 0.4786, 0.1477, 0.5665, 0.1467, 0.5763, 0.1498, 0.4889, 0.1452, 0.5665, 0.1467, 0.4786, 0.1477, 0.4889, 0.1452, 0.5568, 0.1445, 0.5665, 0.1467, 0.4993, 0.1433, 0.4993, 0.1433, 0.4889, 0.1452, 0.4993, 0.1433, 0.4993, 0.1433, 0.4889, 0.1452, 0.4993, 0.1433, 0.4993, 0.1433, 0.4889, 0.1452, 0.4993, 0.1433, 0.4993, 0.1433, 0.4889, 0.1452, 0.4993, 0.1433, 0.4993, 0.1433, 0.4889, 0.1452, 0.4993, 0.1433, 0.4993, 0.1433, 0.4889, 0.1452, 0.4993, 0.1433, 0.4993, 0.1433, 0.4889, 0.1452, 0.4993, 0.1433, 0.4993, 0.1433, 0.4889, 0.1452, 0.4993, 0.1433, 0.4993, 0.1433, 0.4889, 0.1452, 0.4993, 0.1433, 0.4993, 0.1433, 0.4889, 0.1452, 0.4993, 0.1433, 0.4993, 0.1433, 0.4889, 0.1452, 0.4993, 0.1433, 0.4993, 0.1433, 0.4889, 0.1452, 0.4993, 0.1433, 0.5568, 0.1445, 0.4889, 0.1452, 0.4993, 0.1433, 0.5536, 0.144, 0.5568, 0.1445, 0.4993, 0.1433, 0.5495, 0.1435, 0.5536, 0.144, 0.4993, 0.1433, 0.5447, 0.1431, 0.5495, 0.1435, 0.5024, 0.1429, 0.5447, 0.1431, 0.4993, 0.1433, 0.5024, 0.1429, 0.5393, 0.1428, 0.5447, 0.1431, 0.5064, 0.1426, 0.5393, 0.1428, 0.5024, 0.1429, 0.5064, 0.1426, 0.5336, 0.1426, 0.5393, 0.1428, 0.5111, 0.1424, 0.5336, 0.1426, 0.5064, 0.1426, 0.5111, 0.1424, 0.5278, 0.1424, 0.5336, 0.1426, 0.5164, 0.1424, 0.5278, 0.1424, 0.5111, 0.1424, 0.5164, 0.1424, 0.522, 0.1424, 0.5278, 0.1424, 0.4822, 0.8545, 0.4944, 0.8546, 0.5068, 0.8546, 0.4822, 0.8545, 0.5068, 0.8546, 0.5177, 0.8545, 0.4714, 0.8544, 0.4822, 0.8545, 0.5177, 0.8545, 0.4714, 0.8544, 0.5177, 0.8545, 0.5273, 0.8543, 0.4617, 0.8542, 0.4714, 0.8544, 0.5273, 0.8543, 0.4617, 0.8542, 0.5273, 0.8543, 0.5359, 0.854, 0.453, 0.8539, 0.4617, 0.8542, 0.5359, 0.854, 0.453, 0.8539, 0.5359, 0.854, 0.5437, 0.8536, 0.4449, 0.8534, 0.453, 0.8539, 0.5437, 0.8536, 0.4449, 0.8534, 0.5437, 0.8536, 0.5508, 0.853, 0.4373, 0.8528, 0.4449, 0.8534, 0.5508, 0.853, 0.4373, 0.8528, 0.5508, 0.853, 0.5576, 0.8523, 0.43, 0.852, 0.4373, 0.8528, 0.5576, 0.8523, 0.43, 0.852, 0.5576, 0.8523, 0.5641, 0.8514, 0.4228, 0.851, 0.43, 0.852, 0.5641, 0.8514, 0.4228, 0.851, 0.5641, 0.8514, 0.5707, 0.8502, 0.4153, 0.8498, 0.4228, 0.851, 0.5707, 0.8502, 0.4153, 0.8498, 0.5707, 0.8502, 0.5774, 0.8489, 0.4074, 0.8483, 0.4153, 0.8498, 0.5774, 0.8489, 0.4074, 0.8483, 0.5774, 0.8489, 0.5847, 0.8473, 0.399, 0.8466, 0.4074, 0.8483, 0.5847, 0.8473, 0.399, 0.8466, 0.5847, 0.8473, 0.5925, 0.8454, 0.3897, 0.8446, 0.399, 0.8466, 0.5925, 0.8454, 0.3897, 0.8446, 0.5925, 0.8454, 0.6294, 0.8354, 0.3612, 0.8371, 0.3897, 0.8446, 0.6294, 0.8354, 0.3342, 0.8277, 0.3612, 0.8371, 0.6294, 0.8354, 0.3342, 0.8277, 0.6294, 0.8354, 0.6637, 0.8242, 0.3087, 0.8164, 0.3342, 0.8277, 0.6637, 0.8242, 0.3087, 0.8164, 0.6637, 0.8242, 0.6956, 0.8117, 0.2847, 0.8032, 0.3087, 0.8164, 0.6956, 0.8117, 0.2847, 0.8032, 0.6956, 0.8117, 0.7248, 0.798, 0.2624, 0.7882, 0.2847, 0.8032, 0.7248, 0.798, 0.2624, 0.7882, 0.7248, 0.798, 0.7516, 0.783, 0.2416, 0.7713, 0.2624, 0.7882, 0.7516, 0.783, 0.2416, 0.7713, 0.7516, 0.783, 0.7757, 0.7668, 0.2225, 0.7527, 0.2416, 0.7713, 0.7757, 0.7668, 0.2225, 0.7527, 0.7757, 0.7668, 0.7973, 0.7494, 0.2052, 0.7322, 0.2225, 0.7527, 0.7973, 0.7494, 0.2052, 0.7322, 0.7973, 0.7494, 0.8163, 0.7308, 0.1895, 0.7101, 0.2052, 0.7322, 0.8163, 0.7308, 0.1895, 0.7101, 0.8163, 0.7308, 0.8326, 0.711, 0.1895, 0.7101, 0.8326, 0.711, 0.8463, 0.69, 0.1756, 0.6862, 0.1895, 0.7101, 0.8463, 0.69, 0.1756, 0.6862, 0.8463, 0.69, 0.8574, 0.6679, 0.1635, 0.6607, 0.1756, 0.6862, 0.8574, 0.6679, 0.1635, 0.6607, 0.8574, 0.6679, 0.8657, 0.6446, 0.1532, 0.6335, 0.1635, 0.6607, 0.8657, 0.6446, 0.1532, 0.6335, 0.8657, 0.6446, 0.8679, 0.6364, 0.1532, 0.6335, 0.8679, 0.6364, 0.8698, 0.6277, 0.1496, 0.6223, 0.1532, 0.6335, 0.8698, 0.6277, 0.1496, 0.6223, 0.8698, 0.6277, 0.8715, 0.6185, 0.1463, 0.6113, 0.1496, 0.6223, 0.8715, 0.6185, 0.1463, 0.6113, 0.8715, 0.6185, 0.8729, 0.6089, 0.1434, 0.6004, 0.1463, 0.6113, 0.8729, 0.6089, 0.1434, 0.6004, 0.8729, 0.6089, 0.874, 0.5991, 0.1409, 0.5898, 0.1434, 0.6004, 0.874, 0.5991, 0.1409, 0.5898, 0.874, 0.5991, 0.8748, 0.5892, 0.1388, 0.5793, 0.1409, 0.5898, 0.8748, 0.5892, 0.1388, 0.5793, 0.8748, 0.5892, 0.8753, 0.5792, 0.137, 0.5689, 0.1388, 0.5793, 0.8753, 0.5792, 0.137, 0.5689, 0.8753, 0.5792, 0.8756, 0.5694, 0.137, 0.5689, 0.8756, 0.5694, 0.8755, 0.5597, 0.1355, 0.5585, 0.137, 0.5689, 0.8755, 0.5597, 0.1355, 0.5585, 0.8755, 0.5597, 0.8751, 0.5504, 0.1344, 0.5483, 0.1355, 0.5585, 0.8751, 0.5504, 0.1344, 0.5483, 0.8751, 0.5504, 0.8744, 0.5416, 0.1336, 0.538, 0.1344, 0.5483, 0.8744, 0.5416, 0.1336, 0.538, 0.8744, 0.5416, 0.8734, 0.5333, 0.1332, 0.5277, 0.1336, 0.538, 0.8734, 0.5333, 0.1332, 0.5277, 0.8734, 0.5333, 0.8691, 0.5132, 0.1331, 0.5174, 0.1332, 0.5277, 0.8691, 0.5132, 0.1333, 0.507, 0.1331, 0.5174, 0.8691, 0.5132, 0.1333, 0.507, 0.8691, 0.5132, 0.8624, 0.4915, 0.1338, 0.4969, 0.1333, 0.507, 0.8624, 0.4915, 0.1346, 0.4872, 0.1338, 0.4969, 0.8624, 0.4915, 0.1346, 0.4872, 0.8624, 0.4915, 0.8534, 0.4684, 0.1356, 0.4778, 0.1346, 0.4872, 0.8534, 0.4684, 0.1369, 0.4687, 0.1356, 0.4778, 0.8534, 0.4684, 0.1385, 0.4598, 0.1369, 0.4687, 0.8534, 0.4684, 0.1385, 0.4598, 0.8534, 0.4684, 0.8421, 0.4441, 0.1404, 0.4511, 0.1385, 0.4598, 0.8421, 0.4441, 0.1427, 0.4425, 0.1404, 0.4511, 0.8421, 0.4441, 0.1427, 0.4425, 0.8421, 0.4441, 0.8289, 0.4188, 0.1452, 0.4339, 0.1427, 0.4425, 0.8289, 0.4188, 0.1481, 0.4254, 0.1452, 0.4339, 0.8289, 0.4188, 0.1513, 0.4169, 0.1481, 0.4254, 0.8289, 0.4188, 0.1513, 0.4169, 0.8289, 0.4188, 0.8137, 0.393, 0.1549, 0.4083, 0.1513, 0.4169, 0.8137, 0.393, 0.1589, 0.3995, 0.1549, 0.4083, 0.8137, 0.393, 0.1628, 0.3916, 0.1589, 0.3995, 0.8137, 0.393, 0.1628, 0.3916, 0.8137, 0.393, 0.7968, 0.3667, 0.1669, 0.384, 0.1628, 0.3916, 0.7968, 0.3667, 0.1712, 0.3765, 0.1669, 0.384, 0.7968, 0.3667, 0.1757, 0.3691, 0.1712, 0.3765, 0.7968, 0.3667, 0.1805, 0.3618, 0.1757, 0.3691, 0.7968, 0.3667, 0.1805, 0.3618, 0.7968, 0.3667, 0.7784, 0.3402, 0.1856, 0.3547, 0.1805, 0.3618, 0.7784, 0.3402, 0.1911, 0.3475, 0.1856, 0.3547, 0.7784, 0.3402, 0.1969, 0.3403, 0.1911, 0.3475, 0.7784, 0.3402, 0.2031, 0.3331, 0.1969, 0.3403, 0.7784, 0.3402, 0.2031, 0.3331, 0.7784, 0.3402, 0.7585, 0.3138, 0.2097, 0.3257, 0.2031, 0.3331, 0.7585, 0.3138, 0.2167, 0.3183, 0.2097, 0.3257, 0.7585, 0.3138, 0.2243, 0.3107, 0.2167, 0.3183, 0.7585, 0.3138, 0.2243, 0.3107, 0.7585, 0.3138, 0.7373, 0.2877, 0.2304, 0.3047, 0.2243, 0.3107, 0.7373, 0.2877, 0.2365, 0.2989, 0.2304, 0.3047, 0.7373, 0.2877, 0.2427, 0.2933, 0.2365, 0.2989, 0.7373, 0.2877, 0.249, 0.2878, 0.2427, 0.2933, 0.7373, 0.2877, 0.2556, 0.2823, 0.249, 0.2878, 0.7373, 0.2877, 0.2556, 0.2823, 0.7373, 0.2877, 0.715, 0.2621, 0.2625, 0.2767, 0.2556, 0.2823, 0.715, 0.2621, 0.2698, 0.2711, 0.2625, 0.2767, 0.715, 0.2621, 0.2776, 0.2653, 0.2698, 0.2711, 0.715, 0.2621, 0.2859, 0.2592, 0.2776, 0.2653, 0.715, 0.2621, 0.2859, 0.2592, 0.715, 0.2621, 0.6917, 0.2374, 0.2949, 0.2529, 0.2859, 0.2592, 0.6917, 0.2374, 0.3047, 0.2462, 0.2949, 0.2529, 0.6917, 0.2374, 0.3152, 0.239, 0.3047, 0.2462, 0.6917, 0.2374, 0.3194, 0.2363, 0.3152, 0.239, 0.6917, 0.2374, 0.3194, 0.2363, 0.6917, 0.2374, 0.6776, 0.2233, 0.3237, 0.2334, 0.3194, 0.2363, 0.6776, 0.2233, 0.3281, 0.2304, 0.3237, 0.2334, 0.6776, 0.2233, 0.3325, 0.2274, 0.3281, 0.2304, 0.6776, 0.2233, 0.3369, 0.2244, 0.3325, 0.2274, 0.6776, 0.2233, 0.3413, 0.2214, 0.3369, 0.2244, 0.6776, 0.2233, 0.3413, 0.2214, 0.6776, 0.2233, 0.6643, 0.2104, 0.3455, 0.2185, 0.3413, 0.2214, 0.6643, 0.2104, 0.3496, 0.2158, 0.3455, 0.2185, 0.6643, 0.2104, 0.3534, 0.2132, 0.3496, 0.2158, 0.6643, 0.2104, 0.3568, 0.2108, 0.3534, 0.2132, 0.6643, 0.2104, 0.36, 0.2086, 0.3568, 0.2108, 0.6643, 0.2104, 0.36, 0.2086, 0.6643, 0.2104, 0.6516, 0.1989, 0.3627, 0.2068, 0.36, 0.2086, 0.6516, 0.1989, 0.3761, 0.1977, 0.3627, 0.2068, 0.6516, 0.1989, 0.3761, 0.1977, 0.6516, 0.1989, 0.6396, 0.1886, 0.3889, 0.1893, 0.3761, 0.1977, 0.6396, 0.1886, 0.4013, 0.1817, 0.3889, 0.1893, 0.6396, 0.1886, 0.4013, 0.1817, 0.6396, 0.1886, 0.6281, 0.1795, 0.4132, 0.1749, 0.4013, 0.1817, 0.6281, 0.1795, 0.4132, 0.1749, 0.6281, 0.1795, 0.6171, 0.1715, 0.4247, 0.1687, 0.4132, 0.1749, 0.6171, 0.1715, 0.4247, 0.1687, 0.6171, 0.1715, 0.6065, 0.1646, 0.4359, 0.1633, 0.4247, 0.1687, 0.6065, 0.1646, 0.4359, 0.1633, 0.6065, 0.1646, 0.5962, 0.1587, 0.4469, 0.1584, 0.4359, 0.1633, 0.5962, 0.1587, 0.4469, 0.1584, 0.5962, 0.1587, 0.5862, 0.1538, 0.4576, 0.1543, 0.4469, 0.1584, 0.5862, 0.1538, 0.4681, 0.1507, 0.4576, 0.1543, 0.5862, 0.1538, 0.4681, 0.1507, 0.5862, 0.1538, 0.5763, 0.1498, 0.4786, 0.1477, 0.4681, 0.1507, 0.5763, 0.1498, 0.4786, 0.1477, 0.5763, 0.1498, 0.5665, 0.1467, 0.4889, 0.1452, 0.4786, 0.1477, 0.5665, 0.1467, 0.4889, 0.1452, 0.5665, 0.1467, 0.5568, 0.1445, 0.4993, 0.1433, 0.4889, 0.1452, 0.4993, 0.1433, 0.4993, 0.1433, 0.4889, 0.1452, 0.4993, 0.1433, 0.4993, 0.1433, 0.4889, 0.1452, 0.4993, 0.1433, 0.4993, 0.1433, 0.4889, 0.1452, 0.4993, 0.1433, 0.4993, 0.1433, 0.4889, 0.1452, 0.4993, 0.1433, 0.4993, 0.1433, 0.4889, 0.1452, 0.4993, 0.1433, 0.4993, 0.1433, 0.4889, 0.1452, 0.4993, 0.1433, 0.4993, 0.1433, 0.4889, 0.1452, 0.4993, 0.1433, 0.4993, 0.1433, 0.4889, 0.1452, 0.4993, 0.1433, 0.4993, 0.1433, 0.4889, 0.1452, 0.4993, 0.1433, 0.4993, 0.1433, 0.4889, 0.1452, 0.4993, 0.1433, 0.4993, 0.1433, 0.4889, 0.1452, 0.4993, 0.1433, 0.4993, 0.1433, 0.4889, 0.1452, 0.5568, 0.1445, 0.4993, 0.1433, 0.5568, 0.1445, 0.5536, 0.144, 0.4993, 0.1433, 0.5536, 0.144, 0.5495, 0.1435, 0.4993, 0.1433, 0.5495, 0.1435, 0.5447, 0.1431, 0.5024, 0.1429, 0.4993, 0.1433, 0.5447, 0.1431, 0.5024, 0.1429, 0.5447, 0.1431, 0.5393, 0.1428, 0.5064, 0.1426, 0.5024, 0.1429, 0.5393, 0.1428, 0.5064, 0.1426, 0.5393, 0.1428, 0.5336, 0.1426, 0.5111, 0.1424, 0.5064, 0.1426, 0.5336, 0.1426, 0.5111, 0.1424, 0.5336, 0.1426, 0.5278, 0.1424, 0.5164, 0.1424, 0.5111, 0.1424, 0.5278, 0.1424, 0.5164, 0.1424, 0.5278, 0.1424, 0.522, 0.1424, 0.4822, 0.8545, 0.4944, 0.8546, 0.4944, 0.8546, 0.4822, 0.8545, 0.4944, 0.8546, 0.5068, 0.8546, 0.5068, 0.8546, 0.4944, 0.8546, 0.5068, 0.8546, 0.5177, 0.8545, 0.5177, 0.8545, 0.5068, 0.8546, 0.4714, 0.8544, 0.4822, 0.8545, 0.4822, 0.8545, 0.4714, 0.8544, 0.5177, 0.8545, 0.5273, 0.8543, 0.5273, 0.8543, 0.5177, 0.8545, 0.4617, 0.8542, 0.4714, 0.8544, 0.4714, 0.8544, 0.4617, 0.8542, 0.5273, 0.8543, 0.5359, 0.854, 0.5359, 0.854, 0.5273, 0.8543, 0.453, 0.8539, 0.4617, 0.8542, 0.4617, 0.8542, 0.453, 0.8539, 0.5359, 0.854, 0.5437, 0.8536, 0.5437, 0.8536, 0.5359, 0.854, 0.4449, 0.8534, 0.453, 0.8539, 0.453, 0.8539, 0.4449, 0.8534, 0.5437, 0.8536, 0.5508, 0.853, 0.5508, 0.853, 0.5437, 0.8536, 0.4373, 0.8528, 0.4449, 0.8534, 0.4449, 0.8534, 0.4373, 0.8528, 0.5508, 0.853, 0.5576, 0.8523, 0.5576, 0.8523, 0.5508, 0.853, 0.43, 0.852, 0.4373, 0.8528, 0.4373, 0.8528, 0.43, 0.852, 0.5576, 0.8523, 0.5641, 0.8514, 0.5641, 0.8514, 0.5576, 0.8523, 0.4228, 0.851, 0.43, 0.852, 0.43, 0.852, 0.4228, 0.851, 0.5641, 0.8514, 0.5707, 0.8502, 0.5707, 0.8502, 0.5641, 0.8514, 0.4153, 0.8498, 0.4228, 0.851, 0.4228, 0.851, 0.4153, 0.8498, 0.5707, 0.8502, 0.5774, 0.8489, 0.5774, 0.8489, 0.5707, 0.8502, 0.4074, 0.8483, 0.4153, 0.8498, 0.4153, 0.8498, 0.4074, 0.8483, 0.5774, 0.8489, 0.5847, 0.8473, 0.5847, 0.8473, 0.5774, 0.8489, 0.399, 0.8466, 0.4074, 0.8483, 0.4074, 0.8483, 0.399, 0.8466, 0.5847, 0.8473, 0.5925, 0.8454, 0.5925, 0.8454, 0.5847, 0.8473, 0.3897, 0.8446, 0.399, 0.8466, 0.399, 0.8466, 0.3897, 0.8446, 0.5925, 0.8454, 0.6294, 0.8354, 0.6294, 0.8354, 0.5925, 0.8454, 0.3612, 0.8371, 0.3897, 0.8446, 0.3897, 0.8446, 0.3612, 0.8371, 0.3342, 0.8277, 0.3612, 0.8371, 0.3612, 0.8371, 0.3342, 0.8277, 0.6294, 0.8354, 0.6637, 0.8242, 0.6637, 0.8242, 0.6294, 0.8354, 0.3087, 0.8164, 0.3342, 0.8277, 0.3342, 0.8277, 0.3087, 0.8164, 0.6637, 0.8242, 0.6956, 0.8117, 0.6956, 0.8117, 0.6637, 0.8242, 0.2847, 0.8032, 0.3087, 0.8164, 0.3087, 0.8164, 0.2847, 0.8032, 0.6956, 0.8117, 0.7248, 0.798, 0.7248, 0.798, 0.6956, 0.8117, 0.2624, 0.7882, 0.2847, 0.8032, 0.2847, 0.8032, 0.2624, 0.7882, 0.7248, 0.798, 0.7516, 0.783, 0.7516, 0.783, 0.7248, 0.798, 0.2416, 0.7713, 0.2624, 0.7882, 0.2624, 0.7882, 0.2416, 0.7713, 0.7516, 0.783, 0.7757, 0.7668, 0.7757, 0.7668, 0.7516, 0.783, 0.2225, 0.7527, 0.2416, 0.7713, 0.2416, 0.7713, 0.2225, 0.7527, 0.7757, 0.7668, 0.7973, 0.7494, 0.7973, 0.7494, 0.7757, 0.7668, 0.2052, 0.7322, 0.2225, 0.7527, 0.2225, 0.7527, 0.2052, 0.7322, 0.7973, 0.7494, 0.8163, 0.7308, 0.8163, 0.7308, 0.7973, 0.7494, 0.1895, 0.7101, 0.2052, 0.7322, 0.2052, 0.7322, 0.1895, 0.7101, 0.8163, 0.7308, 0.8326, 0.711, 0.8326, 0.711, 0.8163, 0.7308, 0.8326, 0.711, 0.8463, 0.69, 0.8463, 0.69, 0.8326, 0.711, 0.1756, 0.6862, 0.1895, 0.7101, 0.1895, 0.7101, 0.1756, 0.6862, 0.8463, 0.69, 0.8574, 0.6679, 0.8574, 0.6679, 0.8463, 0.69, 0.1635, 0.6607, 0.1756, 0.6862, 0.1756, 0.6862, 0.1635, 0.6607, 0.8574, 0.6679, 0.8657, 0.6446, 0.8657, 0.6446, 0.8574, 0.6679, 0.1532, 0.6335, 0.1635, 0.6607, 0.1635, 0.6607, 0.1532, 0.6335, 0.8657, 0.6446, 0.8679, 0.6364, 0.8679, 0.6364, 0.8657, 0.6446, 0.8679, 0.6364, 0.8698, 0.6277, 0.8698, 0.6277, 0.8679, 0.6364, 0.1496, 0.6223, 0.1532, 0.6335, 0.1532, 0.6335, 0.1496, 0.6223, 0.8698, 0.6277, 0.8715, 0.6185, 0.8715, 0.6185, 0.8698, 0.6277, 0.1463, 0.6113, 0.1496, 0.6223, 0.1496, 0.6223, 0.1463, 0.6113, 0.8715, 0.6185, 0.8729, 0.6089, 0.8729, 0.6089, 0.8715, 0.6185, 0.1434, 0.6004, 0.1463, 0.6113, 0.1463, 0.6113, 0.1434, 0.6004, 0.8729, 0.6089, 0.874, 0.5991, 0.874, 0.5991, 0.8729, 0.6089, 0.1409, 0.5898, 0.1434, 0.6004, 0.1434, 0.6004, 0.1409, 0.5898, 0.874, 0.5991, 0.8748, 0.5892, 0.8748, 0.5892, 0.874, 0.5991, 0.1388, 0.5793, 0.1409, 0.5898, 0.1409, 0.5898, 0.1388, 0.5793, 0.8748, 0.5892, 0.8753, 0.5792, 0.8753, 0.5792, 0.8748, 0.5892, 0.137, 0.5689, 0.1388, 0.5793, 0.1388, 0.5793, 0.137, 0.5689, 0.8753, 0.5792, 0.8756, 0.5694, 0.8756, 0.5694, 0.8753, 0.5792, 0.8756, 0.5694, 0.8755, 0.5597, 0.8755, 0.5597, 0.8756, 0.5694, 0.1355, 0.5585, 0.137, 0.5689, 0.137, 0.5689, 0.1355, 0.5585, 0.8755, 0.5597, 0.8751, 0.5504, 0.8751, 0.5504, 0.8755, 0.5597, 0.1344, 0.5483, 0.1355, 0.5585, 0.1355, 0.5585, 0.1344, 0.5483, 0.8751, 0.5504, 0.8744, 0.5416, 0.8744, 0.5416, 0.8751, 0.5504, 0.1336, 0.538, 0.1344, 0.5483, 0.1344, 0.5483, 0.1336, 0.538, 0.8744, 0.5416, 0.8734, 0.5333, 0.8734, 0.5333, 0.8744, 0.5416, 0.1332, 0.5277, 0.1336, 0.538, 0.1336, 0.538, 0.1332, 0.5277, 0.8734, 0.5333, 0.8691, 0.5132, 0.8691, 0.5132, 0.8734, 0.5333, 0.1331, 0.5174, 0.1332, 0.5277, 0.1332, 0.5277, 0.1331, 0.5174, 0.1333, 0.507, 0.1331, 0.5174, 0.1331, 0.5174, 0.1333, 0.507, 0.8691, 0.5132, 0.8624, 0.4915, 0.8624, 0.4915, 0.8691, 0.5132, 0.1338, 0.4969, 0.1333, 0.507, 0.1333, 0.507, 0.1338, 0.4969, 0.1346, 0.4872, 0.1338, 0.4969, 0.1338, 0.4969, 0.1346, 0.4872, 0.8624, 0.4915, 0.8534, 0.4684, 0.8534, 0.4684, 0.8624, 0.4915, 0.1356, 0.4778, 0.1346, 0.4872, 0.1346, 0.4872, 0.1356, 0.4778, 0.1369, 0.4687, 0.1356, 0.4778, 0.1356, 0.4778, 0.1369, 0.4687, 0.1385, 0.4598, 0.1369, 0.4687, 0.1369, 0.4687, 0.1385, 0.4598, 0.8534, 0.4684, 0.8421, 0.4441, 0.8421, 0.4441, 0.8534, 0.4684, 0.1404, 0.4511, 0.1385, 0.4598, 0.1385, 0.4598, 0.1404, 0.4511, 0.1427, 0.4425, 0.1404, 0.4511, 0.1404, 0.4511, 0.1427, 0.4425, 0.8421, 0.4441, 0.8289, 0.4188, 0.8289, 0.4188, 0.8421, 0.4441, 0.1452, 0.4339, 0.1427, 0.4425, 0.1427, 0.4425, 0.1452, 0.4339, 0.1481, 0.4254, 0.1452, 0.4339, 0.1452, 0.4339, 0.1481, 0.4254, 0.1513, 0.4169, 0.1481, 0.4254, 0.1481, 0.4254, 0.1513, 0.4169, 0.8289, 0.4188, 0.8137, 0.393, 0.8137, 0.393, 0.8289, 0.4188, 0.1549, 0.4083, 0.1513, 0.4169, 0.1513, 0.4169, 0.1549, 0.4083, 0.1589, 0.3995, 0.1549, 0.4083, 0.1549, 0.4083, 0.1589, 0.3995, 0.1628, 0.3916, 0.1589, 0.3995, 0.1589, 0.3995, 0.1628, 0.3916, 0.8137, 0.393, 0.7968, 0.3667, 0.7968, 0.3667, 0.8137, 0.393, 0.1669, 0.384, 0.1628, 0.3916, 0.1628, 0.3916, 0.1669, 0.384, 0.1712, 0.3765, 0.1669, 0.384, 0.1669, 0.384, 0.1712, 0.3765, 0.1757, 0.3691, 0.1712, 0.3765, 0.1712, 0.3765, 0.1757, 0.3691, 0.1805, 0.3618, 0.1757, 0.3691, 0.1757, 0.3691, 0.1805, 0.3618, 0.7968, 0.3667, 0.7784, 0.3402, 0.7784, 0.3402, 0.7968, 0.3667, 0.1856, 0.3547, 0.1805, 0.3618, 0.1805, 0.3618, 0.1856, 0.3547, 0.1911, 0.3475, 0.1856, 0.3547, 0.1856, 0.3547, 0.1911, 0.3475, 0.1969, 0.3403, 0.1911, 0.3475, 0.1911, 0.3475, 0.1969, 0.3403, 0.2031, 0.3331, 0.1969, 0.3403, 0.1969, 0.3403, 0.2031, 0.3331, 0.7784, 0.3402, 0.7585, 0.3138, 0.7585, 0.3138, 0.7784, 0.3402, 0.2097, 0.3257, 0.2031, 0.3331, 0.2031, 0.3331, 0.2097, 0.3257, 0.2167, 0.3183, 0.2097, 0.3257, 0.2097, 0.3257, 0.2167, 0.3183, 0.2243, 0.3107, 0.2167, 0.3183, 0.2167, 0.3183, 0.2243, 0.3107, 0.7585, 0.3138, 0.7373, 0.2877, 0.7373, 0.2877, 0.7585, 0.3138, 0.2304, 0.3047, 0.2243, 0.3107, 0.2243, 0.3107, 0.2304, 0.3047, 0.2365, 0.2989, 0.2304, 0.3047, 0.2304, 0.3047, 0.2365, 0.2989, 0.2427, 0.2933, 0.2365, 0.2989, 0.2365, 0.2989, 0.2427, 0.2933, 0.249, 0.2878, 0.2427, 0.2933, 0.2427, 0.2933, 0.249, 0.2878, 0.2556, 0.2823, 0.249, 0.2878, 0.249, 0.2878, 0.2556, 0.2823, 0.7373, 0.2877, 0.715, 0.2621, 0.715, 0.2621, 0.7373, 0.2877, 0.2625, 0.2767, 0.2556, 0.2823, 0.2556, 0.2823, 0.2625, 0.2767, 0.2698, 0.2711, 0.2625, 0.2767, 0.2625, 0.2767, 0.2698, 0.2711, 0.2776, 0.2653, 0.2698, 0.2711, 0.2698, 0.2711, 0.2776, 0.2653, 0.2859, 0.2592, 0.2776, 0.2653, 0.2776, 0.2653, 0.2859, 0.2592, 0.715, 0.2621, 0.6917, 0.2374, 0.6917, 0.2374, 0.715, 0.2621, 0.2949, 0.2529, 0.2859, 0.2592, 0.2859, 0.2592, 0.2949, 0.2529, 0.3047, 0.2462, 0.2949, 0.2529, 0.2949, 0.2529, 0.3047, 0.2462, 0.3152, 0.239, 0.3047, 0.2462, 0.3047, 0.2462, 0.3152, 0.239, 0.3194, 0.2363, 0.3152, 0.239, 0.3152, 0.239, 0.3194, 0.2363, 0.6917, 0.2374, 0.6776, 0.2233, 0.6776, 0.2233, 0.6917, 0.2374, 0.3237, 0.2334, 0.3194, 0.2363, 0.3194, 0.2363, 0.3237, 0.2334, 0.3281, 0.2304, 0.3237, 0.2334, 0.3237, 0.2334, 0.3281, 0.2304, 0.3325, 0.2274, 0.3281, 0.2304, 0.3281, 0.2304, 0.3325, 0.2274, 0.3369, 0.2244, 0.3325, 0.2274, 0.3325, 0.2274, 0.3369, 0.2244, 0.3413, 0.2214, 0.3369, 0.2244, 0.3369, 0.2244, 0.3413, 0.2214, 0.6776, 0.2233, 0.6643, 0.2104, 0.6643, 0.2104, 0.6776, 0.2233, 0.3455, 0.2185, 0.3413, 0.2214, 0.3413, 0.2214, 0.3455, 0.2185, 0.3496, 0.2158, 0.3455, 0.2185, 0.3455, 0.2185, 0.3496, 0.2158, 0.3534, 0.2132, 0.3496, 0.2158, 0.3496, 0.2158, 0.3534, 0.2132, 0.3568, 0.2108, 0.3534, 0.2132, 0.3534, 0.2132, 0.3568, 0.2108, 0.36, 0.2086, 0.3568, 0.2108, 0.3568, 0.2108, 0.36, 0.2086, 0.6643, 0.2104, 0.6516, 0.1989, 0.6516, 0.1989, 0.6643, 0.2104, 0.3627, 0.2068, 0.36, 0.2086, 0.36, 0.2086, 0.3627, 0.2068, 0.3761, 0.1977, 0.3627, 0.2068, 0.3627, 0.2068, 0.3761, 0.1977, 0.6516, 0.1989, 0.6396, 0.1886, 0.6396, 0.1886, 0.6516, 0.1989, 0.3889, 0.1893, 0.3761, 0.1977, 0.3761, 0.1977, 0.3889, 0.1893, 0.4013, 0.1817, 0.3889, 0.1893, 0.3889, 0.1893, 0.4013, 0.1817, 0.6396, 0.1886, 0.6281, 0.1795, 0.6281, 0.1795, 0.6396, 0.1886, 0.4132, 0.1749, 0.4013, 0.1817, 0.4013, 0.1817, 0.4132, 0.1749, 0.6281, 0.1795, 0.6171, 0.1715, 0.6171, 0.1715, 0.6281, 0.1795, 0.4247, 0.1687, 0.4132, 0.1749, 0.4132, 0.1749, 0.4247, 0.1687, 0.6171, 0.1715, 0.6065, 0.1646, 0.6065, 0.1646, 0.6171, 0.1715, 0.4359, 0.1633, 0.4247, 0.1687, 0.4247, 0.1687, 0.4359, 0.1633, 0.6065, 0.1646, 0.5962, 0.1587, 0.5962, 0.1587, 0.6065, 0.1646, 0.4469, 0.1584, 0.4359, 0.1633, 0.4359, 0.1633, 0.4469, 0.1584, 0.5962, 0.1587, 0.5862, 0.1538, 0.5862, 0.1538, 0.5962, 0.1587, 0.4576, 0.1543, 0.4469, 0.1584, 0.4469, 0.1584, 0.4576, 0.1543, 0.4681, 0.1507, 0.4576, 0.1543, 0.4576, 0.1543, 0.4681, 0.1507, 0.5862, 0.1538, 0.5763, 0.1498, 0.5763, 0.1498, 0.5862, 0.1538, 0.4786, 0.1477, 0.4681, 0.1507, 0.4681, 0.1507, 0.4786, 0.1477, 0.5763, 0.1498, 0.5665, 0.1467, 0.5665, 0.1467, 0.5763, 0.1498, 0.4889, 0.1452, 0.4786, 0.1477, 0.4786, 0.1477, 0.4889, 0.1452, 0.5665, 0.1467, 0.5568, 0.1445, 0.5568, 0.1445, 0.5665, 0.1467, 0.4993, 0.1433, 0.4889, 0.1452, 0.4889, 0.1452, 0.4993, 0.1433, 0.4993, 0.1433, 0.4993, 0.1433, 0.4993, 0.1433, 0.4993, 0.1433, 0.4993, 0.1433, 0.4993, 0.1433, 0.4993, 0.1433, 0.4993, 0.1433, 0.4993, 0.1433, 0.4993, 0.1433, 0.4993, 0.1433, 0.4993, 0.1433, 0.4993, 0.1433, 0.4993, 0.1433, 0.4993, 0.1433, 0.4993, 0.1433, 0.4993, 0.1433, 0.4993, 0.1433, 0.4993, 0.1433, 0.4993, 0.1433, 0.4993, 0.1433, 0.4993, 0.1433, 0.4993, 0.1433, 0.4993, 0.1433, 0.4993, 0.1433, 0.4993, 0.1433, 0.4993, 0.1433, 0.4993, 0.1433, 0.4993, 0.1433, 0.4993, 0.1433, 0.4993, 0.1433, 0.4993, 0.1433, 0.4993, 0.1433, 0.4993, 0.1433, 0.4993, 0.1433, 0.4993, 0.1433, 0.4993, 0.1433, 0.4993, 0.1433, 0.4993, 0.1433, 0.4993, 0.1433, 0.4993, 0.1433, 0.4993, 0.1433, 0.4993, 0.1433, 0.4993, 0.1433, 0.4993, 0.1433, 0.4993, 0.1433, 0.4993, 0.1433, 0.4993, 0.1433, 0.5568, 0.1445, 0.5536, 0.144, 0.5536, 0.144, 0.5568, 0.1445, 0.5536, 0.144, 0.5495, 0.1435, 0.5495, 0.1435, 0.5536, 0.144, 0.5495, 0.1435, 0.5447, 0.1431, 0.5447, 0.1431, 0.5495, 0.1435, 0.5024, 0.1429, 0.4993, 0.1433, 0.4993, 0.1433, 0.5024, 0.1429, 0.5447, 0.1431, 0.5393, 0.1428, 0.5393, 0.1428, 0.5447, 0.1431, 0.5064, 0.1426, 0.5024, 0.1429, 0.5024, 0.1429, 0.5064, 0.1426, 0.5393, 0.1428, 0.5336, 0.1426, 0.5336, 0.1426, 0.5393, 0.1428, 0.5111, 0.1424, 0.5064, 0.1426, 0.5064, 0.1426, 0.5111, 0.1424, 0.5336, 0.1426, 0.5278, 0.1424, 0.5278, 0.1424, 0.5336, 0.1426, 0.5164, 0.1424, 0.5111, 0.1424, 0.5111, 0.1424, 0.5164, 0.1424, 0.522, 0.1424, 0.5164, 0.1424, 0.5164, 0.1424, 0.522, 0.1424, 0.5278, 0.1424, 0.522, 0.1424, 0.522, 0.1424, 0.5278, 0.1424])
me_path1587.materials.append(mat_svgmat_002)
me_path1587.use_remesh_fix_poles = True
me_path1587.use_remesh_preserve_attributes = False
me_path1587.update()

# ---- objects
ob_path1587 = bpy.data.objects.new('path1587', me_path1587)

# ---- transforms, parenting, visibility, modifiers, constraints
ob_path1587.location = (-0.5, -0.5, 0.0)
ob_path1587.scale = (20.0, 20.0, 20.0)

# ---- collection membership
col_stencil_svg.objects.link(ob_path1587)

# ---- scene / render settings (as saved in the file)
scene.frame_start = 1; scene.frame_end = 250; scene.frame_set(1)
scene.render.engine = 'BLENDER_EEVEE_NEXT'
scene.cycles.use_denoising = False
scene.cycles.samples = 128
scene.cycles.sampling_pattern = 'TABULATED_SOBOL'
scene.cycles.use_adaptive_sampling = False
scene.cycles.use_light_tree = False
scene.view_settings.view_transform = 'Filmic'
bpy.context.view_layer.update()

# ---- added for rendering (the .blend has no active camera and no usable light): camera, sun
cam_auto = bpy.data.cameras.new('AutoCamera')
cam_auto.lens = 50.0
cam_auto.sensor_width = 36.0
cam_auto.clip_end = 1000.0
ob_auto_camera = bpy.data.objects.new('AutoCamera', cam_auto)
scene.collection.objects.link(ob_auto_camera)
ob_auto_camera.location = (0.988364, -1.18833, 0.788239)
ob_auto_camera.rotation_euler = (1.09748, -7.21219e-08, 0.694738)
scene.camera = ob_auto_camera
light_auto_sun = bpy.data.lights.new('AutoSun', 'SUN')
light_auto_sun.energy = 3.0
light_auto_sun.angle = 0.0523599
ob_auto_sun = bpy.data.objects.new('AutoSun', light_auto_sun)
scene.collection.objects.link(ob_auto_sun)
ob_auto_sun.rotation_euler = (0.872665, 0.174533, 0.523599)
bpy.context.view_layer.update()

